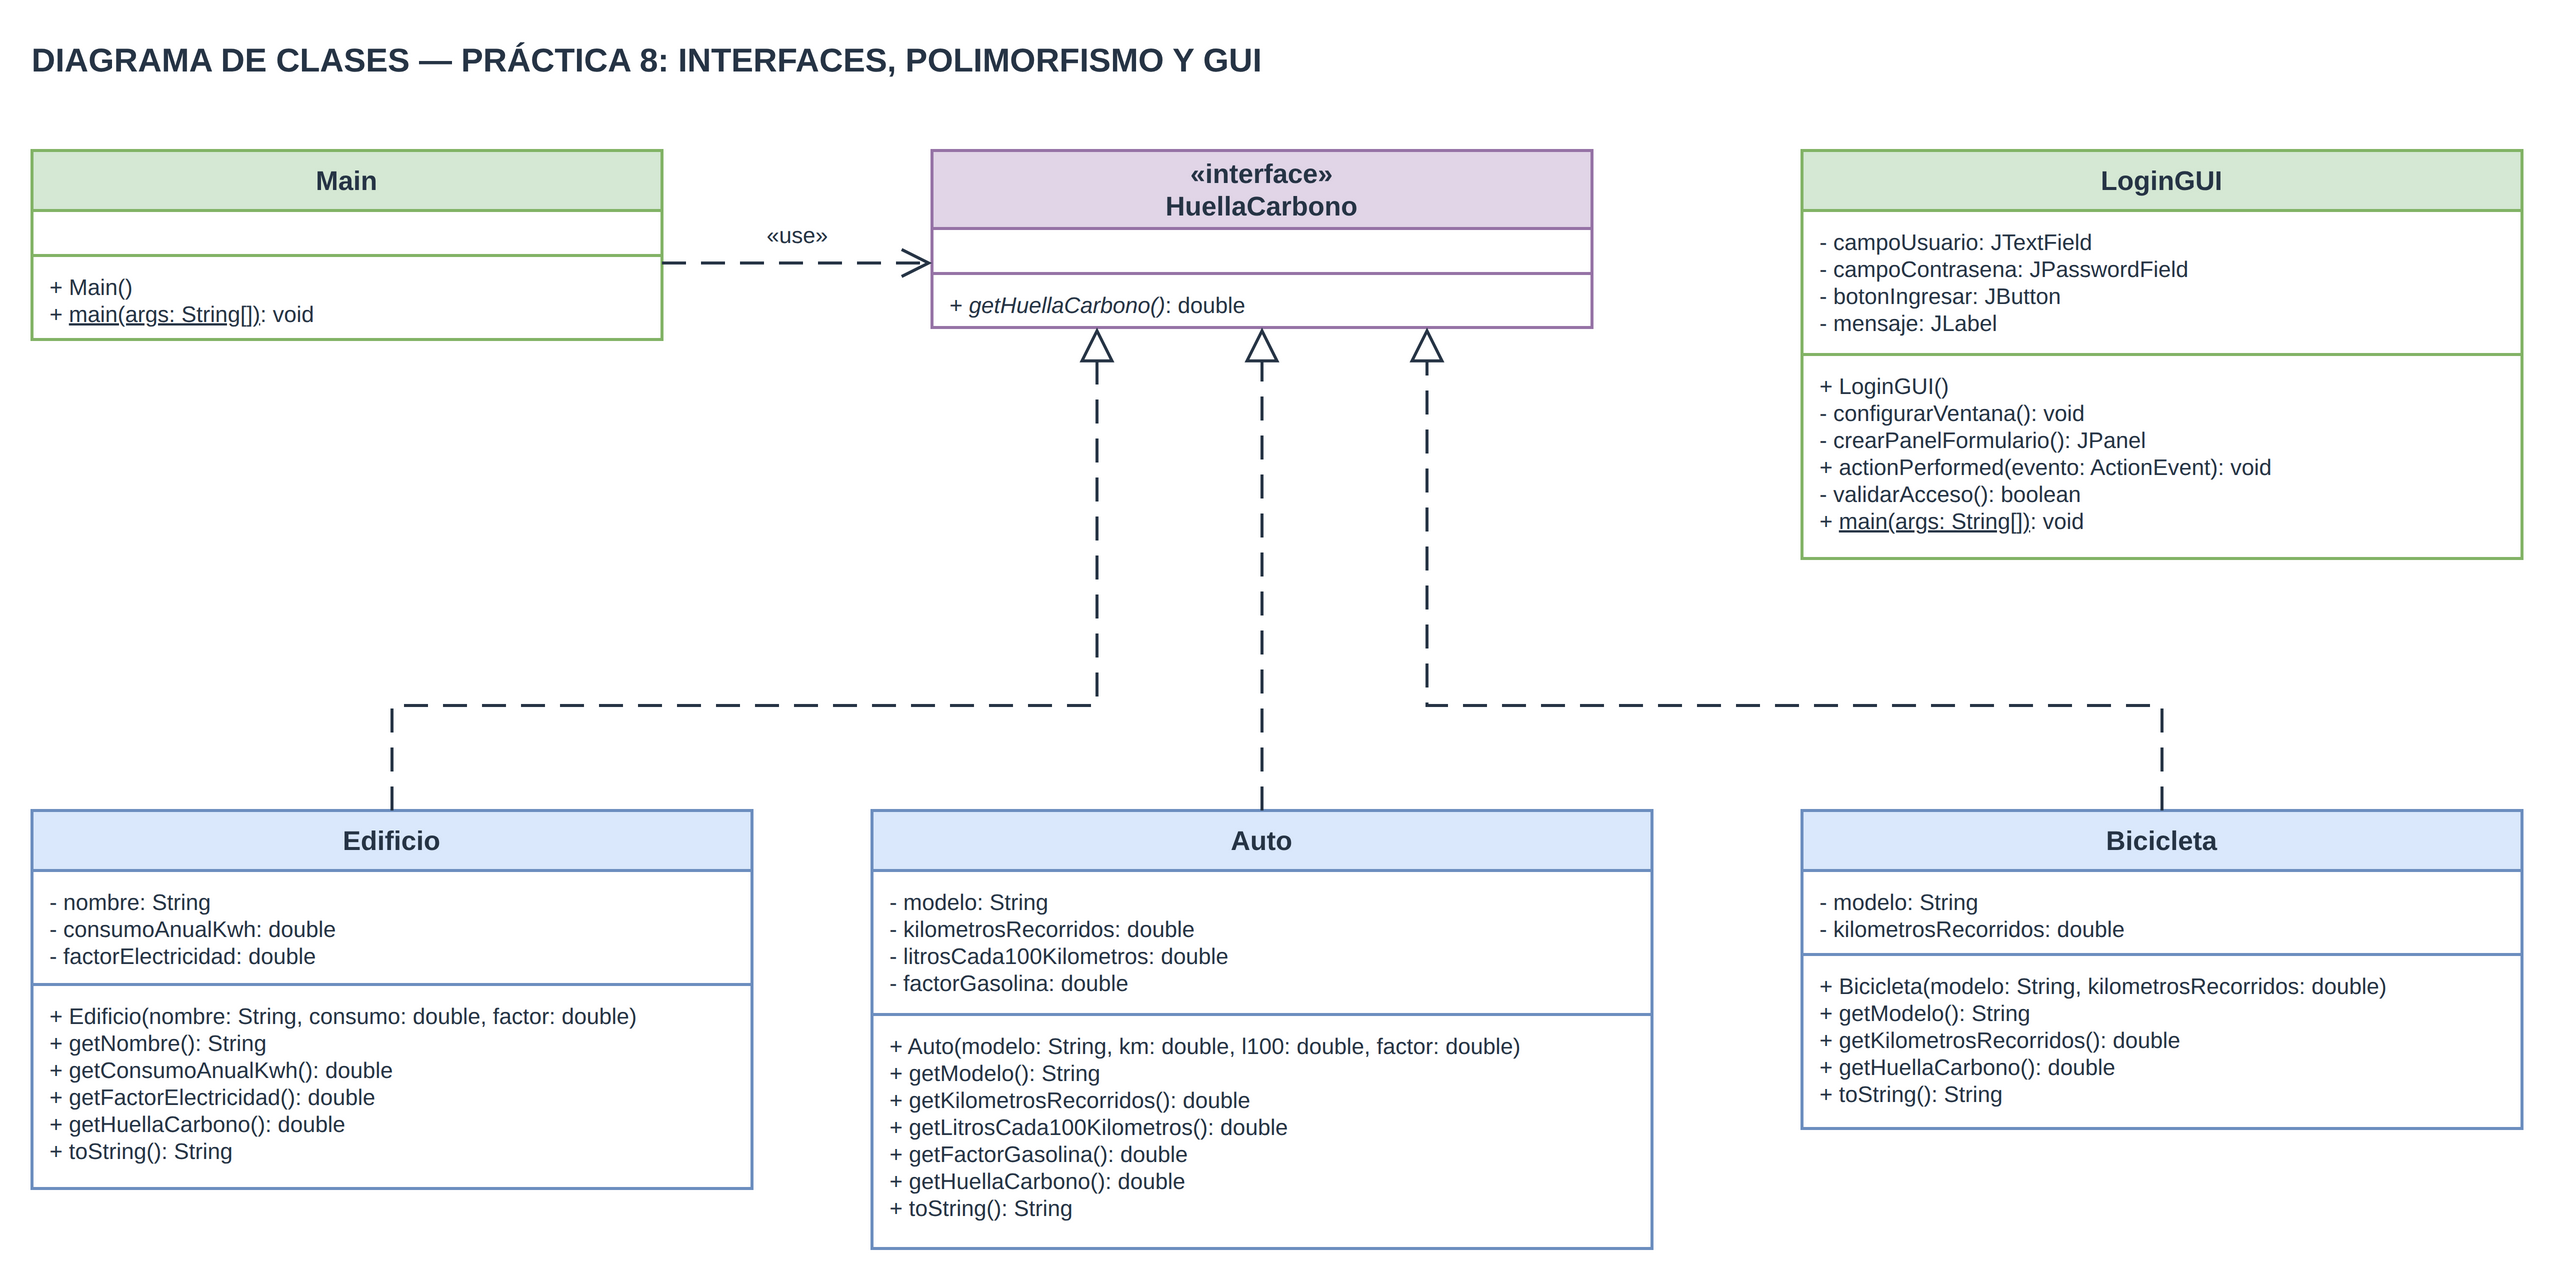

The diagram above was exported from draw.io. Its source (the exported page's mxGraphModel, read from the mxfile embedded in the PNG):
<mxGraphModel grid="1" gridSize="10" page="0" background="#FFFFFF">
  <root>
    <mxCell id="0" />
    <mxCell id="1" parent="0" />
    <mxCell id="t1" value="DIAGRAMA DE CLASES — PRÁCTICA 8: INTERFACES, POLIMORFISMO Y GUI" style="text;html=1;fontFamily=Liberation Sans;fontColor=#263445;fontSize=22;align=left;verticalAlign=middle;strokeColor=none;fillColor=none;labelBackgroundColor=none;spacing=0;fontStyle=1;" vertex="1" parent="1">
      <mxGeometry x="40" y="20" width="1600" height="40" as="geometry" />
    </mxCell>
    <mxCell id="b2" value="Main" style="html=1;whiteSpace=wrap;fontFamily=Liberation Sans;fontColor=#263445;fontSize=18;strokeWidth=2;rounded=0;fillColor=#D5E8D4;strokeColor=#82B366;fontStyle=1;" vertex="1" parent="1">
      <mxGeometry x="40" y="100" width="420" height="40" as="geometry" />
    </mxCell>
    <mxCell id="b3" value="" style="html=1;whiteSpace=wrap;fontFamily=Liberation Sans;fontColor=#263445;fontSize=15;strokeWidth=2;rounded=0;fillColor=#FFFFFF;strokeColor=#82B366;align=left;verticalAlign=top;spacingLeft=10;spacingTop=6;fontStyle=0;" vertex="1" parent="1">
      <mxGeometry x="40" y="140" width="420" height="30" as="geometry" />
    </mxCell>
    <mxCell id="b4" value="+ Main()&lt;br&gt;+ &lt;u&gt;main(args: String[])&lt;/u&gt;: void" style="html=1;whiteSpace=wrap;fontFamily=Liberation Sans;fontColor=#263445;fontSize=15;strokeWidth=2;rounded=0;fillColor=#FFFFFF;strokeColor=#82B366;align=left;verticalAlign=top;spacingLeft=10;spacingTop=6;fontStyle=0;" vertex="1" parent="1">
      <mxGeometry x="40" y="170" width="420" height="56" as="geometry" />
    </mxCell>
    <mxCell id="b5" value="«interface»&lt;br&gt;HuellaCarbono" style="html=1;whiteSpace=wrap;fontFamily=Liberation Sans;fontColor=#263445;fontSize=18;strokeWidth=2;rounded=0;fillColor=#E1D5E7;strokeColor=#9673A6;fontStyle=1;" vertex="1" parent="1">
      <mxGeometry x="640" y="100" width="440" height="52" as="geometry" />
    </mxCell>
    <mxCell id="b6" value="" style="html=1;whiteSpace=wrap;fontFamily=Liberation Sans;fontColor=#263445;fontSize=15;strokeWidth=2;rounded=0;fillColor=#FFFFFF;strokeColor=#9673A6;align=left;verticalAlign=top;spacingLeft=10;spacingTop=6;fontStyle=0;" vertex="1" parent="1">
      <mxGeometry x="640" y="152" width="440" height="30" as="geometry" />
    </mxCell>
    <mxCell id="b7" value="+ &lt;i&gt;getHuellaCarbono()&lt;/i&gt;: double" style="html=1;whiteSpace=wrap;fontFamily=Liberation Sans;fontColor=#263445;fontSize=15;strokeWidth=2;rounded=0;fillColor=#FFFFFF;strokeColor=#9673A6;align=left;verticalAlign=top;spacingLeft=10;spacingTop=6;fontStyle=0;" vertex="1" parent="1">
      <mxGeometry x="640" y="182" width="440" height="36" as="geometry" />
    </mxCell>
    <mxCell id="b8" value="LoginGUI" style="html=1;whiteSpace=wrap;fontFamily=Liberation Sans;fontColor=#263445;fontSize=18;strokeWidth=2;rounded=0;fillColor=#D5E8D4;strokeColor=#82B366;fontStyle=1;" vertex="1" parent="1">
      <mxGeometry x="1220" y="100" width="480" height="40" as="geometry" />
    </mxCell>
    <mxCell id="b9" value="- campoUsuario: JTextField&lt;br&gt;- campoContrasena: JPasswordField&lt;br&gt;- botonIngresar: JButton&lt;br&gt;- mensaje: JLabel" style="html=1;whiteSpace=wrap;fontFamily=Liberation Sans;fontColor=#263445;fontSize=15;strokeWidth=2;rounded=0;fillColor=#FFFFFF;strokeColor=#82B366;align=left;verticalAlign=top;spacingLeft=10;spacingTop=6;fontStyle=0;" vertex="1" parent="1">
      <mxGeometry x="1220" y="140" width="480" height="96" as="geometry" />
    </mxCell>
    <mxCell id="b10" value="+ LoginGUI()&lt;br&gt;- configurarVentana(): void&lt;br&gt;- crearPanelFormulario(): JPanel&lt;br&gt;+ actionPerformed(evento: ActionEvent): void&lt;br&gt;- validarAcceso(): boolean&lt;br&gt;+ &lt;u&gt;main(args: String[])&lt;/u&gt;: void" style="html=1;whiteSpace=wrap;fontFamily=Liberation Sans;fontColor=#263445;fontSize=15;strokeWidth=2;rounded=0;fillColor=#FFFFFF;strokeColor=#82B366;align=left;verticalAlign=top;spacingLeft=10;spacingTop=6;fontStyle=0;" vertex="1" parent="1">
      <mxGeometry x="1220" y="236" width="480" height="136" as="geometry" />
    </mxCell>
    <mxCell id="b11" value="Edificio" style="html=1;whiteSpace=wrap;fontFamily=Liberation Sans;fontColor=#263445;fontSize=18;strokeWidth=2;rounded=0;fillColor=#DAE8FC;strokeColor=#6C8EBF;fontStyle=1;" vertex="1" parent="1">
      <mxGeometry x="40" y="540" width="480" height="40" as="geometry" />
    </mxCell>
    <mxCell id="b12" value="- nombre: String&lt;br&gt;- consumoAnualKwh: double&lt;br&gt;- factorElectricidad: double" style="html=1;whiteSpace=wrap;fontFamily=Liberation Sans;fontColor=#263445;fontSize=15;strokeWidth=2;rounded=0;fillColor=#FFFFFF;strokeColor=#6C8EBF;align=left;verticalAlign=top;spacingLeft=10;spacingTop=6;fontStyle=0;" vertex="1" parent="1">
      <mxGeometry x="40" y="580" width="480" height="76" as="geometry" />
    </mxCell>
    <mxCell id="b13" value="+ Edificio(nombre: String, consumo: double, factor: double)&lt;br&gt;+ getNombre(): String&lt;br&gt;+ getConsumoAnualKwh(): double&lt;br&gt;+ getFactorElectricidad(): double&lt;br&gt;+ getHuellaCarbono(): double&lt;br&gt;+ toString(): String" style="html=1;whiteSpace=wrap;fontFamily=Liberation Sans;fontColor=#263445;fontSize=15;strokeWidth=2;rounded=0;fillColor=#FFFFFF;strokeColor=#6C8EBF;align=left;verticalAlign=top;spacingLeft=10;spacingTop=6;fontStyle=0;" vertex="1" parent="1">
      <mxGeometry x="40" y="656" width="480" height="136" as="geometry" />
    </mxCell>
    <mxCell id="b14" value="Auto" style="html=1;whiteSpace=wrap;fontFamily=Liberation Sans;fontColor=#263445;fontSize=18;strokeWidth=2;rounded=0;fillColor=#DAE8FC;strokeColor=#6C8EBF;fontStyle=1;" vertex="1" parent="1">
      <mxGeometry x="600" y="540" width="520" height="40" as="geometry" />
    </mxCell>
    <mxCell id="b15" value="- modelo: String&lt;br&gt;- kilometrosRecorridos: double&lt;br&gt;- litrosCada100Kilometros: double&lt;br&gt;- factorGasolina: double" style="html=1;whiteSpace=wrap;fontFamily=Liberation Sans;fontColor=#263445;fontSize=15;strokeWidth=2;rounded=0;fillColor=#FFFFFF;strokeColor=#6C8EBF;align=left;verticalAlign=top;spacingLeft=10;spacingTop=6;fontStyle=0;" vertex="1" parent="1">
      <mxGeometry x="600" y="580" width="520" height="96" as="geometry" />
    </mxCell>
    <mxCell id="b16" value="+ Auto(modelo: String, km: double, l100: double, factor: double)&lt;br&gt;+ getModelo(): String&lt;br&gt;+ getKilometrosRecorridos(): double&lt;br&gt;+ getLitrosCada100Kilometros(): double&lt;br&gt;+ getFactorGasolina(): double&lt;br&gt;+ getHuellaCarbono(): double&lt;br&gt;+ toString(): String" style="html=1;whiteSpace=wrap;fontFamily=Liberation Sans;fontColor=#263445;fontSize=15;strokeWidth=2;rounded=0;fillColor=#FFFFFF;strokeColor=#6C8EBF;align=left;verticalAlign=top;spacingLeft=10;spacingTop=6;fontStyle=0;" vertex="1" parent="1">
      <mxGeometry x="600" y="676" width="520" height="156" as="geometry" />
    </mxCell>
    <mxCell id="b17" value="Bicicleta" style="html=1;whiteSpace=wrap;fontFamily=Liberation Sans;fontColor=#263445;fontSize=18;strokeWidth=2;rounded=0;fillColor=#DAE8FC;strokeColor=#6C8EBF;fontStyle=1;" vertex="1" parent="1">
      <mxGeometry x="1220" y="540" width="480" height="40" as="geometry" />
    </mxCell>
    <mxCell id="b18" value="- modelo: String&lt;br&gt;- kilometrosRecorridos: double" style="html=1;whiteSpace=wrap;fontFamily=Liberation Sans;fontColor=#263445;fontSize=15;strokeWidth=2;rounded=0;fillColor=#FFFFFF;strokeColor=#6C8EBF;align=left;verticalAlign=top;spacingLeft=10;spacingTop=6;fontStyle=0;" vertex="1" parent="1">
      <mxGeometry x="1220" y="580" width="480" height="56" as="geometry" />
    </mxCell>
    <mxCell id="b19" value="+ Bicicleta(modelo: String, kilometrosRecorridos: double)&lt;br&gt;+ getModelo(): String&lt;br&gt;+ getKilometrosRecorridos(): double&lt;br&gt;+ getHuellaCarbono(): double&lt;br&gt;+ toString(): String" style="html=1;whiteSpace=wrap;fontFamily=Liberation Sans;fontColor=#263445;fontSize=15;strokeWidth=2;rounded=0;fillColor=#FFFFFF;strokeColor=#6C8EBF;align=left;verticalAlign=top;spacingLeft=10;spacingTop=6;fontStyle=0;" vertex="1" parent="1">
      <mxGeometry x="1220" y="636" width="480" height="116" as="geometry" />
    </mxCell>
    <mxCell id="e20" value="" style="html=1;edgeStyle=none;rounded=0;curved=0;strokeColor=#263445;strokeWidth=2;endArrow=block;endFill=0;endSize=18;startArrow=none;startFill=0;startSize=18;dashed=1;dashPattern=8 5;" edge="1" parent="1">
      <mxGeometry relative="1" as="geometry">
        <mxPoint x="280" y="540" as="sourcePoint" />
        <mxPoint x="750" y="218" as="targetPoint" />
        <Array as="points">
          <mxPoint x="280" y="470" />
          <mxPoint x="750" y="470" />
        </Array>
      </mxGeometry>
    </mxCell>
    <mxCell id="e21" value="" style="html=1;edgeStyle=none;rounded=0;curved=0;strokeColor=#263445;strokeWidth=2;endArrow=block;endFill=0;endSize=18;startArrow=none;startFill=0;startSize=18;dashed=1;dashPattern=8 5;" edge="1" parent="1">
      <mxGeometry relative="1" as="geometry">
        <mxPoint x="860" y="540" as="sourcePoint" />
        <mxPoint x="860" y="218" as="targetPoint" />
      </mxGeometry>
    </mxCell>
    <mxCell id="e22" value="" style="html=1;edgeStyle=none;rounded=0;curved=0;strokeColor=#263445;strokeWidth=2;endArrow=block;endFill=0;endSize=18;startArrow=none;startFill=0;startSize=18;dashed=1;dashPattern=8 5;" edge="1" parent="1">
      <mxGeometry relative="1" as="geometry">
        <mxPoint x="1460" y="540" as="sourcePoint" />
        <mxPoint x="970" y="218" as="targetPoint" />
        <Array as="points">
          <mxPoint x="1460" y="470" />
          <mxPoint x="970" y="470" />
        </Array>
      </mxGeometry>
    </mxCell>
    <mxCell id="e23" value="" style="html=1;edgeStyle=none;rounded=0;curved=0;strokeColor=#263445;strokeWidth=2;endArrow=open;endFill=0;endSize=16;startArrow=none;startFill=0;startSize=16;dashed=1;dashPattern=8 5;" edge="1" parent="1">
      <mxGeometry relative="1" as="geometry">
        <mxPoint x="460" y="175" as="sourcePoint" />
        <mxPoint x="640" y="175" as="targetPoint" />
      </mxGeometry>
    </mxCell>
    <mxCell id="t24" value="«use»" style="text;html=1;fontFamily=Liberation Sans;fontColor=#263445;fontSize=15;align=center;verticalAlign=middle;strokeColor=none;fillColor=none;labelBackgroundColor=#FFFFFF;spacing=0;" vertex="1" parent="1">
      <mxGeometry x="495" y="145" width="110" height="24" as="geometry" />
    </mxCell>
  </root>
</mxGraphModel>